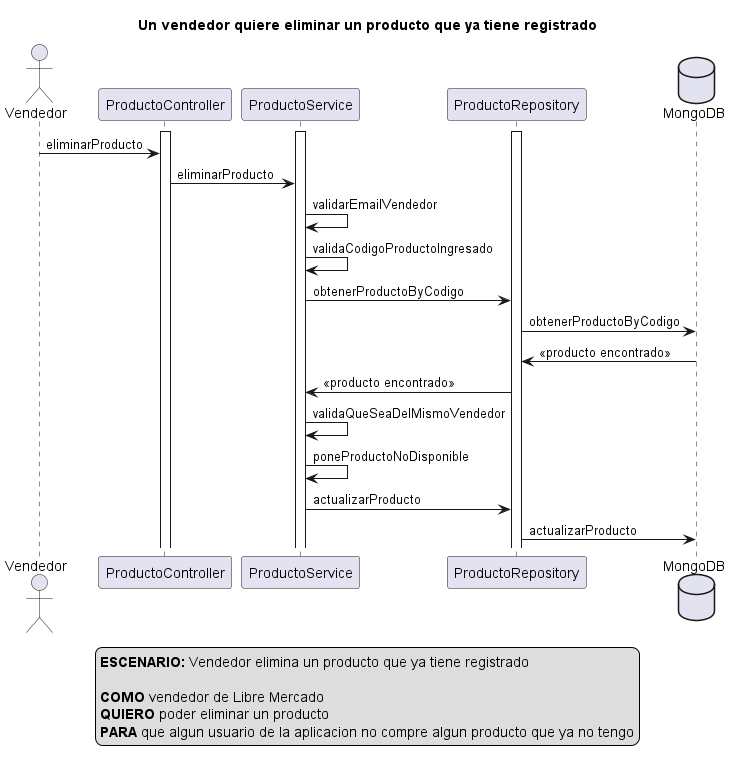

The diagram above was rendered by PlantUML. Its source (embedded in the PNG):
@startuml
actor Vendedor
activate ProductoController
activate ProductoService
activate ProductoRepository
database MongoDB

title Un vendedor quiere eliminar un producto que ya tiene registrado

Vendedor -> ProductoController: eliminarProducto

ProductoController -> ProductoService: eliminarProducto

ProductoService -> ProductoService: validarEmailVendedor

ProductoService -> ProductoService: validaCodigoProductoIngresado

ProductoService -> ProductoRepository: obtenerProductoByCodigo

ProductoRepository -> MongoDB: obtenerProductoByCodigo

MongoDB -> ProductoRepository: <<producto encontrado>>

ProductoRepository -> ProductoService: <<producto encontrado>>

ProductoService -> ProductoService: validaQueSeaDelMismoVendedor

ProductoService -> ProductoService: poneProductoNoDisponible

ProductoService -> ProductoRepository: actualizarProducto

ProductoRepository -> MongoDB: actualizarProducto

legend
<b>ESCENARIO:</b> Vendedor elimina un producto que ya tiene registrado

<b>COMO</b> vendedor de Libre Mercado 
<b>QUIERO</b> poder eliminar un producto
<b>PARA</b> que algun usuario de la aplicacion no compre algun producto que ya no tengo
end legend

@enduml